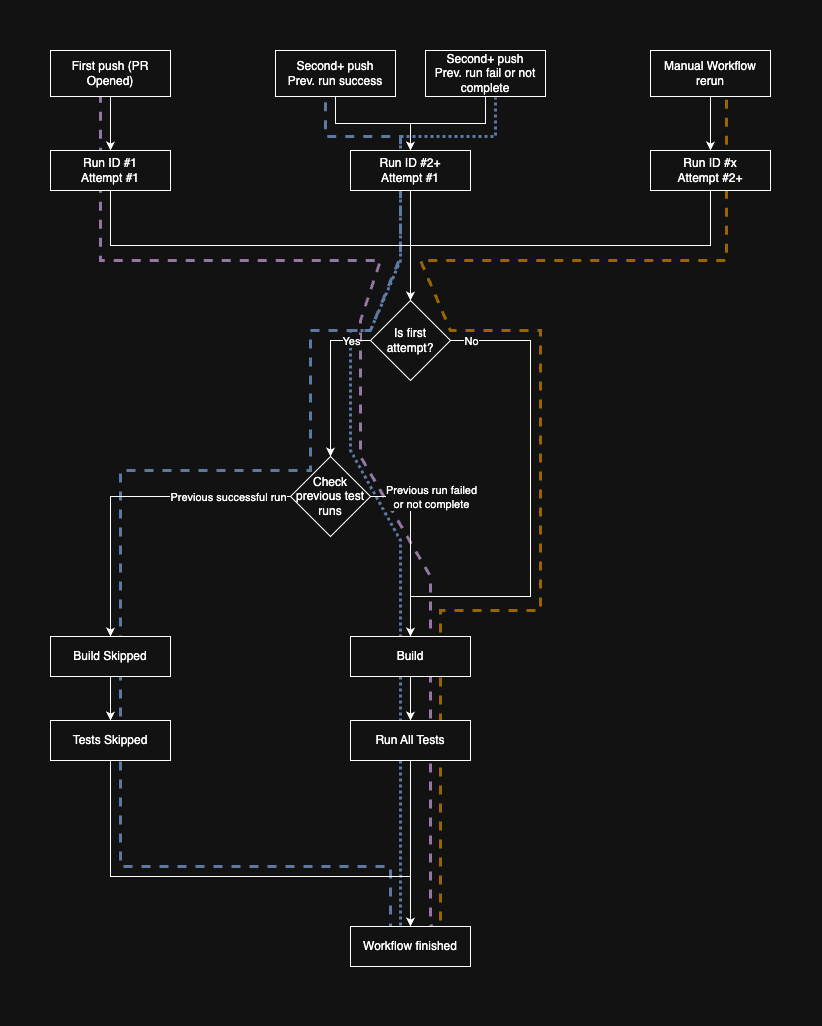

The diagram above was exported from draw.io. Its source (the exported page's mxGraphModel, read from the mxfile embedded in the PNG):
<mxGraphModel dx="2098" dy="1415" grid="1" gridSize="10" guides="1" tooltips="1" connect="1" arrows="1" fold="1" page="1" pageScale="1" pageWidth="827" pageHeight="1169" background="#ffffff" math="0" shadow="0">
  <root>
    <mxCell id="WIyWlLk6GJQsqaUBKTNV-0" />
    <mxCell id="WIyWlLk6GJQsqaUBKTNV-1" parent="WIyWlLk6GJQsqaUBKTNV-0" />
    <mxCell id="uou5vzmHh9nCfIZXxVjd-3" value="" style="endArrow=none;dashed=1;html=1;rounded=0;strokeWidth=3;exitX=0.675;exitY=-0.05;exitDx=0;exitDy=0;exitPerimeter=0;entryX=0.417;entryY=1;entryDx=0;entryDy=0;entryPerimeter=0;labelBackgroundColor=none;fontColor=default;fillColor=#e1d5e7;strokeColor=#9673a6;" parent="WIyWlLk6GJQsqaUBKTNV-1" source="TA4fabW5StgjBM42HIVX-48" target="TA4fabW5StgjBM42HIVX-0" edge="1">
      <mxGeometry width="50" height="50" relative="1" as="geometry">
        <mxPoint x="440" y="1169" as="sourcePoint" />
        <mxPoint x="240" y="1056" as="targetPoint" />
        <Array as="points">
          <mxPoint x="440" y="976" />
          <mxPoint x="440" y="596" />
          <mxPoint x="370" y="476" />
          <mxPoint x="370" y="340" />
          <mxPoint x="390" y="280" />
          <mxPoint x="110" y="280" />
        </Array>
      </mxGeometry>
    </mxCell>
    <mxCell id="TA4fabW5StgjBM42HIVX-75" value="" style="endArrow=none;dashed=1;html=1;rounded=0;strokeWidth=3;dashPattern=1 1;entryX=0.583;entryY=1.022;entryDx=0;entryDy=0;entryPerimeter=0;labelBackgroundColor=none;fontColor=default;fillColor=#dae8fc;strokeColor=#6c8ebf;" parent="WIyWlLk6GJQsqaUBKTNV-1" target="TA4fabW5StgjBM42HIVX-76" edge="1">
      <mxGeometry width="50" height="50" relative="1" as="geometry">
        <mxPoint x="410" y="945" as="sourcePoint" />
        <mxPoint x="500" y="117" as="targetPoint" />
        <Array as="points">
          <mxPoint x="410" y="560" />
          <mxPoint x="360" y="470" />
          <mxPoint x="360" y="350" />
          <mxPoint x="380" y="350" />
          <mxPoint x="410" y="280" />
          <mxPoint x="410" y="156" />
          <mxPoint x="505" y="156" />
        </Array>
      </mxGeometry>
    </mxCell>
    <mxCell id="TA4fabW5StgjBM42HIVX-69" value="" style="endArrow=none;dashed=1;html=1;rounded=0;strokeWidth=3;exitX=0.333;exitY=0.15;exitDx=0;exitDy=0;entryX=0.417;entryY=1.003;entryDx=0;entryDy=0;entryPerimeter=0;exitPerimeter=0;labelBackgroundColor=none;fontColor=default;fillColor=#dae8fc;strokeColor=#6c8ebf;" parent="WIyWlLk6GJQsqaUBKTNV-1" source="TA4fabW5StgjBM42HIVX-48" target="TA4fabW5StgjBM42HIVX-35" edge="1">
      <mxGeometry width="50" height="50" relative="1" as="geometry">
        <mxPoint x="370" y="1160" as="sourcePoint" />
        <mxPoint x="220" y="176" as="targetPoint" />
        <Array as="points">
          <mxPoint x="400" y="886" />
          <mxPoint x="130" y="886" />
          <mxPoint x="130" y="860" />
          <mxPoint x="130" y="490" />
          <mxPoint x="320" y="490" />
          <mxPoint x="320" y="350" />
          <mxPoint x="380" y="350" />
          <mxPoint x="410" y="276" />
          <mxPoint x="410" y="156" />
          <mxPoint x="335" y="156" />
        </Array>
      </mxGeometry>
    </mxCell>
    <mxCell id="TA4fabW5StgjBM42HIVX-71" value="" style="endArrow=none;dashed=1;html=1;rounded=0;strokeWidth=3;entryX=0.633;entryY=1.025;entryDx=0;entryDy=0;entryPerimeter=0;labelBackgroundColor=none;fontColor=default;fillColor=#ffe6cc;strokeColor=#d79b00;" parent="WIyWlLk6GJQsqaUBKTNV-1" target="TA4fabW5StgjBM42HIVX-23" edge="1">
      <mxGeometry width="50" height="50" relative="1" as="geometry">
        <mxPoint x="450" y="940" as="sourcePoint" />
        <mxPoint x="750" y="116" as="targetPoint" />
        <Array as="points">
          <mxPoint x="450" y="630" />
          <mxPoint x="550" y="630" />
          <mxPoint x="550" y="350" />
          <mxPoint x="460" y="350" />
          <mxPoint x="430" y="280" />
          <mxPoint x="736" y="280" />
        </Array>
      </mxGeometry>
    </mxCell>
    <mxCell id="TA4fabW5StgjBM42HIVX-21" style="edgeStyle=orthogonalEdgeStyle;rounded=0;orthogonalLoop=1;jettySize=auto;html=1;exitX=0.5;exitY=1;exitDx=0;exitDy=0;entryX=0.5;entryY=0;entryDx=0;entryDy=0;labelBackgroundColor=none;fontColor=default;" parent="WIyWlLk6GJQsqaUBKTNV-1" source="TA4fabW5StgjBM42HIVX-0" target="TA4fabW5StgjBM42HIVX-20" edge="1">
      <mxGeometry relative="1" as="geometry" />
    </mxCell>
    <mxCell id="TA4fabW5StgjBM42HIVX-0" value="First push (PR Opened)" style="rounded=0;whiteSpace=wrap;html=1;labelBackgroundColor=none;" parent="WIyWlLk6GJQsqaUBKTNV-1" vertex="1">
      <mxGeometry x="60" y="70" width="120" height="46" as="geometry" />
    </mxCell>
    <mxCell id="TA4fabW5StgjBM42HIVX-51" style="edgeStyle=orthogonalEdgeStyle;rounded=0;orthogonalLoop=1;jettySize=auto;html=1;exitX=0;exitY=0.5;exitDx=0;exitDy=0;entryX=0.5;entryY=0;entryDx=0;entryDy=0;labelBackgroundColor=none;fontColor=default;" parent="WIyWlLk6GJQsqaUBKTNV-1" source="TA4fabW5StgjBM42HIVX-1" target="TA4fabW5StgjBM42HIVX-49" edge="1">
      <mxGeometry relative="1" as="geometry" />
    </mxCell>
    <mxCell id="TA4fabW5StgjBM42HIVX-52" value="Previous successful run" style="edgeLabel;html=1;align=center;verticalAlign=middle;resizable=0;points=[];labelBackgroundColor=default;rounded=0;" parent="TA4fabW5StgjBM42HIVX-51" connectable="0" vertex="1">
      <mxGeometry x="-0.8026" y="-3" relative="1" as="geometry">
        <mxPoint x="-31" y="3" as="offset" />
      </mxGeometry>
    </mxCell>
    <mxCell id="uou5vzmHh9nCfIZXxVjd-18" style="edgeStyle=orthogonalEdgeStyle;rounded=0;orthogonalLoop=1;jettySize=auto;html=1;exitX=1;exitY=0.5;exitDx=0;exitDy=0;entryX=0.5;entryY=0;entryDx=0;entryDy=0;labelBackgroundColor=none;fontColor=default;" parent="WIyWlLk6GJQsqaUBKTNV-1" source="TA4fabW5StgjBM42HIVX-1" target="TA4fabW5StgjBM42HIVX-63" edge="1">
      <mxGeometry relative="1" as="geometry">
        <Array as="points">
          <mxPoint x="420" y="516" />
        </Array>
      </mxGeometry>
    </mxCell>
    <mxCell id="uou5vzmHh9nCfIZXxVjd-19" value="Previous run failed&lt;br&gt;or not complete" style="edgeLabel;html=1;align=center;verticalAlign=middle;resizable=0;points=[];labelBackgroundColor=default;rounded=0;" parent="uou5vzmHh9nCfIZXxVjd-18" connectable="0" vertex="1">
      <mxGeometry x="-0.78" relative="1" as="geometry">
        <mxPoint x="40" as="offset" />
      </mxGeometry>
    </mxCell>
    <mxCell id="TA4fabW5StgjBM42HIVX-1" value="Check previous test runs" style="rhombus;whiteSpace=wrap;html=1;labelBackgroundColor=none;rounded=0;" parent="WIyWlLk6GJQsqaUBKTNV-1" vertex="1">
      <mxGeometry x="300" y="476" width="80" height="80" as="geometry" />
    </mxCell>
    <mxCell id="TA4fabW5StgjBM42HIVX-58" style="edgeStyle=orthogonalEdgeStyle;rounded=0;orthogonalLoop=1;jettySize=auto;html=1;exitX=0.5;exitY=1;exitDx=0;exitDy=0;entryX=0.5;entryY=0;entryDx=0;entryDy=0;labelBackgroundColor=none;fontColor=default;" parent="WIyWlLk6GJQsqaUBKTNV-1" source="TA4fabW5StgjBM42HIVX-20" target="TA4fabW5StgjBM42HIVX-26" edge="1">
      <mxGeometry relative="1" as="geometry" />
    </mxCell>
    <mxCell id="TA4fabW5StgjBM42HIVX-20" value="Run ID&lt;span style=&quot;background-color: transparent; color: light-dark(rgb(0, 0, 0), rgb(255, 255, 255));&quot;&gt;&amp;nbsp;#1&lt;/span&gt;&lt;div&gt;Attempt #1&lt;/div&gt;" style="rounded=0;whiteSpace=wrap;html=1;labelBackgroundColor=none;" parent="WIyWlLk6GJQsqaUBKTNV-1" vertex="1">
      <mxGeometry x="60" y="170" width="120" height="40" as="geometry" />
    </mxCell>
    <mxCell id="TA4fabW5StgjBM42HIVX-25" style="edgeStyle=orthogonalEdgeStyle;rounded=0;orthogonalLoop=1;jettySize=auto;html=1;exitX=0.5;exitY=1;exitDx=0;exitDy=0;entryX=0.5;entryY=0;entryDx=0;entryDy=0;labelBackgroundColor=none;fontColor=default;" parent="WIyWlLk6GJQsqaUBKTNV-1" source="TA4fabW5StgjBM42HIVX-23" target="TA4fabW5StgjBM42HIVX-24" edge="1">
      <mxGeometry relative="1" as="geometry" />
    </mxCell>
    <mxCell id="TA4fabW5StgjBM42HIVX-23" value="Manual Workflow rerun" style="rounded=0;whiteSpace=wrap;html=1;labelBackgroundColor=none;" parent="WIyWlLk6GJQsqaUBKTNV-1" vertex="1">
      <mxGeometry x="660" y="70" width="120" height="46" as="geometry" />
    </mxCell>
    <mxCell id="TA4fabW5StgjBM42HIVX-59" style="edgeStyle=orthogonalEdgeStyle;rounded=0;orthogonalLoop=1;jettySize=auto;html=1;entryX=0.5;entryY=0;entryDx=0;entryDy=0;exitX=0.5;exitY=1;exitDx=0;exitDy=0;labelBackgroundColor=none;fontColor=default;" parent="WIyWlLk6GJQsqaUBKTNV-1" source="TA4fabW5StgjBM42HIVX-24" target="TA4fabW5StgjBM42HIVX-26" edge="1">
      <mxGeometry relative="1" as="geometry" />
    </mxCell>
    <mxCell id="TA4fabW5StgjBM42HIVX-24" value="Run ID&amp;nbsp;#x&lt;br&gt;Attempt #2+" style="rounded=0;whiteSpace=wrap;html=1;labelBackgroundColor=none;" parent="WIyWlLk6GJQsqaUBKTNV-1" vertex="1">
      <mxGeometry x="660" y="170" width="120" height="40" as="geometry" />
    </mxCell>
    <mxCell id="TA4fabW5StgjBM42HIVX-30" style="edgeStyle=orthogonalEdgeStyle;rounded=0;orthogonalLoop=1;jettySize=auto;html=1;exitX=0;exitY=0.5;exitDx=0;exitDy=0;entryX=0.5;entryY=0;entryDx=0;entryDy=0;labelBackgroundColor=none;fontColor=default;" parent="WIyWlLk6GJQsqaUBKTNV-1" source="TA4fabW5StgjBM42HIVX-26" target="TA4fabW5StgjBM42HIVX-1" edge="1">
      <mxGeometry relative="1" as="geometry">
        <Array as="points">
          <mxPoint x="340" y="360" />
        </Array>
      </mxGeometry>
    </mxCell>
    <mxCell id="TA4fabW5StgjBM42HIVX-31" value="Yes" style="edgeLabel;html=1;align=center;verticalAlign=middle;resizable=0;points=[];labelBackgroundColor=default;rounded=0;" parent="TA4fabW5StgjBM42HIVX-30" connectable="0" vertex="1">
      <mxGeometry x="-0.5706" y="-2" relative="1" as="geometry">
        <mxPoint x="14" y="2" as="offset" />
      </mxGeometry>
    </mxCell>
    <mxCell id="TA4fabW5StgjBM42HIVX-45" style="edgeStyle=orthogonalEdgeStyle;rounded=0;orthogonalLoop=1;jettySize=auto;html=1;exitX=1;exitY=0.5;exitDx=0;exitDy=0;entryX=0.5;entryY=0;entryDx=0;entryDy=0;labelBackgroundColor=none;fontColor=default;" parent="WIyWlLk6GJQsqaUBKTNV-1" source="TA4fabW5StgjBM42HIVX-26" target="TA4fabW5StgjBM42HIVX-63" edge="1">
      <mxGeometry relative="1" as="geometry">
        <mxPoint x="720" y="656" as="targetPoint" />
        <Array as="points">
          <mxPoint x="540" y="360" />
          <mxPoint x="540" y="616" />
          <mxPoint x="420" y="616" />
        </Array>
      </mxGeometry>
    </mxCell>
    <mxCell id="TA4fabW5StgjBM42HIVX-46" value="No" style="edgeLabel;html=1;align=center;verticalAlign=middle;resizable=0;points=[];labelBackgroundColor=default;rounded=0;" parent="TA4fabW5StgjBM42HIVX-45" connectable="0" vertex="1">
      <mxGeometry x="-0.773" y="2" relative="1" as="geometry">
        <mxPoint x="-36" y="2" as="offset" />
      </mxGeometry>
    </mxCell>
    <mxCell id="TA4fabW5StgjBM42HIVX-26" value="Is first attempt?" style="rhombus;whiteSpace=wrap;html=1;labelBackgroundColor=none;rounded=0;" parent="WIyWlLk6GJQsqaUBKTNV-1" vertex="1">
      <mxGeometry x="380" y="320" width="80" height="80" as="geometry" />
    </mxCell>
    <mxCell id="uou5vzmHh9nCfIZXxVjd-23" style="edgeStyle=orthogonalEdgeStyle;rounded=0;orthogonalLoop=1;jettySize=auto;html=1;exitX=0.5;exitY=1;exitDx=0;exitDy=0;labelBackgroundColor=none;fontColor=default;" parent="WIyWlLk6GJQsqaUBKTNV-1" source="TA4fabW5StgjBM42HIVX-35" target="TA4fabW5StgjBM42HIVX-36" edge="1">
      <mxGeometry relative="1" as="geometry" />
    </mxCell>
    <mxCell id="TA4fabW5StgjBM42HIVX-35" value="Second+ push&lt;br&gt;Prev. run success" style="rounded=0;whiteSpace=wrap;html=1;labelBackgroundColor=none;" parent="WIyWlLk6GJQsqaUBKTNV-1" vertex="1">
      <mxGeometry x="285" y="70" width="120" height="46" as="geometry" />
    </mxCell>
    <mxCell id="TA4fabW5StgjBM42HIVX-60" style="edgeStyle=orthogonalEdgeStyle;rounded=0;orthogonalLoop=1;jettySize=auto;html=1;entryX=0.5;entryY=0;entryDx=0;entryDy=0;labelBackgroundColor=none;fontColor=default;" parent="WIyWlLk6GJQsqaUBKTNV-1" source="TA4fabW5StgjBM42HIVX-36" target="TA4fabW5StgjBM42HIVX-26" edge="1">
      <mxGeometry relative="1" as="geometry" />
    </mxCell>
    <mxCell id="TA4fabW5StgjBM42HIVX-36" value="Run ID&amp;nbsp;#2+&lt;br&gt;Attempt #1" style="rounded=0;whiteSpace=wrap;html=1;labelBackgroundColor=none;" parent="WIyWlLk6GJQsqaUBKTNV-1" vertex="1">
      <mxGeometry x="360" y="170" width="120" height="40" as="geometry" />
    </mxCell>
    <mxCell id="TA4fabW5StgjBM42HIVX-53" value="" style="edgeStyle=orthogonalEdgeStyle;rounded=0;orthogonalLoop=1;jettySize=auto;html=1;labelBackgroundColor=none;fontColor=default;" parent="WIyWlLk6GJQsqaUBKTNV-1" source="TA4fabW5StgjBM42HIVX-49" target="TA4fabW5StgjBM42HIVX-50" edge="1">
      <mxGeometry relative="1" as="geometry" />
    </mxCell>
    <mxCell id="TA4fabW5StgjBM42HIVX-49" value="Build Skipped" style="rounded=0;whiteSpace=wrap;html=1;labelBackgroundColor=none;" parent="WIyWlLk6GJQsqaUBKTNV-1" vertex="1">
      <mxGeometry x="60" y="656" width="120" height="40" as="geometry" />
    </mxCell>
    <mxCell id="TA4fabW5StgjBM42HIVX-57" style="edgeStyle=orthogonalEdgeStyle;rounded=0;orthogonalLoop=1;jettySize=auto;html=1;exitX=0.5;exitY=1;exitDx=0;exitDy=0;entryX=0.5;entryY=0;entryDx=0;entryDy=0;labelBackgroundColor=none;fontColor=default;" parent="WIyWlLk6GJQsqaUBKTNV-1" source="TA4fabW5StgjBM42HIVX-50" target="TA4fabW5StgjBM42HIVX-48" edge="1">
      <mxGeometry relative="1" as="geometry">
        <Array as="points">
          <mxPoint x="120" y="896" />
          <mxPoint x="420" y="896" />
        </Array>
      </mxGeometry>
    </mxCell>
    <mxCell id="TA4fabW5StgjBM42HIVX-50" value="Tests Skipped" style="rounded=0;whiteSpace=wrap;html=1;labelBackgroundColor=none;" parent="WIyWlLk6GJQsqaUBKTNV-1" vertex="1">
      <mxGeometry x="60" y="740" width="120" height="40" as="geometry" />
    </mxCell>
    <mxCell id="TA4fabW5StgjBM42HIVX-65" style="edgeStyle=orthogonalEdgeStyle;rounded=0;orthogonalLoop=1;jettySize=auto;html=1;exitX=0.5;exitY=1;exitDx=0;exitDy=0;entryX=0.5;entryY=0;entryDx=0;entryDy=0;labelBackgroundColor=none;fontColor=default;" parent="WIyWlLk6GJQsqaUBKTNV-1" source="TA4fabW5StgjBM42HIVX-63" target="TA4fabW5StgjBM42HIVX-64" edge="1">
      <mxGeometry relative="1" as="geometry" />
    </mxCell>
    <mxCell id="TA4fabW5StgjBM42HIVX-63" value="Build" style="rounded=0;whiteSpace=wrap;html=1;labelBackgroundColor=none;" parent="WIyWlLk6GJQsqaUBKTNV-1" vertex="1">
      <mxGeometry x="360" y="656" width="120" height="40" as="geometry" />
    </mxCell>
    <mxCell id="uou5vzmHh9nCfIZXxVjd-22" style="edgeStyle=orthogonalEdgeStyle;rounded=0;orthogonalLoop=1;jettySize=auto;html=1;exitX=0.5;exitY=1;exitDx=0;exitDy=0;labelBackgroundColor=none;fontColor=default;" parent="WIyWlLk6GJQsqaUBKTNV-1" source="TA4fabW5StgjBM42HIVX-76" target="TA4fabW5StgjBM42HIVX-36" edge="1">
      <mxGeometry relative="1" as="geometry" />
    </mxCell>
    <mxCell id="TA4fabW5StgjBM42HIVX-76" value="Second+ push&lt;br&gt;Prev. run fail or not complete" style="rounded=0;whiteSpace=wrap;html=1;labelBackgroundColor=none;" parent="WIyWlLk6GJQsqaUBKTNV-1" vertex="1">
      <mxGeometry x="435" y="70" width="120" height="46" as="geometry" />
    </mxCell>
    <mxCell id="uou5vzmHh9nCfIZXxVjd-1" value="" style="endArrow=classic;html=1;rounded=0;exitX=0.5;exitY=1;exitDx=0;exitDy=0;entryX=0.5;entryY=0;entryDx=0;entryDy=0;labelBackgroundColor=none;fontColor=default;" parent="WIyWlLk6GJQsqaUBKTNV-1" source="TA4fabW5StgjBM42HIVX-48" target="TA4fabW5StgjBM42HIVX-48" edge="1">
      <mxGeometry width="50" height="50" relative="1" as="geometry">
        <mxPoint x="690" y="876" as="sourcePoint" />
        <mxPoint x="420" y="1056" as="targetPoint" />
        <Array as="points">
          <mxPoint x="420" y="896" />
        </Array>
      </mxGeometry>
    </mxCell>
    <mxCell id="uou5vzmHh9nCfIZXxVjd-4" value="" style="endArrow=classic;html=1;rounded=0;exitX=0.5;exitY=1;exitDx=0;exitDy=0;entryX=0.5;entryY=0;entryDx=0;entryDy=0;labelBackgroundColor=none;fontColor=default;" parent="WIyWlLk6GJQsqaUBKTNV-1" source="TA4fabW5StgjBM42HIVX-64" target="TA4fabW5StgjBM42HIVX-48" edge="1">
      <mxGeometry width="50" height="50" relative="1" as="geometry">
        <mxPoint x="390" y="666" as="sourcePoint" />
        <mxPoint x="440" y="616" as="targetPoint" />
      </mxGeometry>
    </mxCell>
    <mxCell id="TA4fabW5StgjBM42HIVX-48" value="Workflow finished" style="rounded=0;whiteSpace=wrap;html=1;labelBackgroundColor=none;" parent="WIyWlLk6GJQsqaUBKTNV-1" vertex="1">
      <mxGeometry x="360" y="946" width="120" height="40" as="geometry" />
    </mxCell>
    <mxCell id="TA4fabW5StgjBM42HIVX-64" value="Run All Tests" style="rounded=0;whiteSpace=wrap;html=1;labelBackgroundColor=none;" parent="WIyWlLk6GJQsqaUBKTNV-1" vertex="1">
      <mxGeometry x="360" y="740" width="120" height="40" as="geometry" />
    </mxCell>
  </root>
</mxGraphModel>